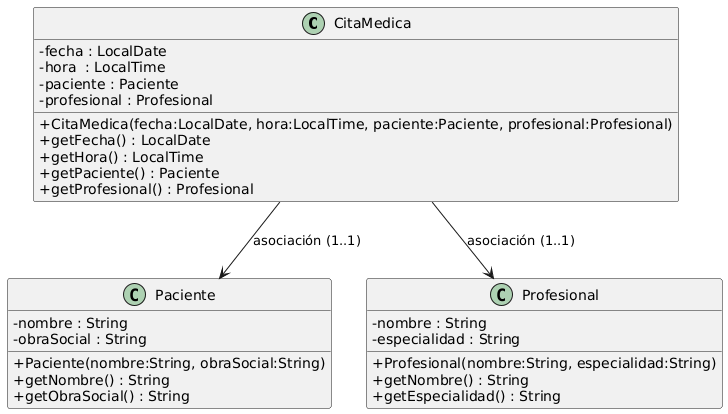

The diagram above was rendered by PlantUML. Its source (embedded in the PNG):
@startuml
skinparam classAttributeIconSize 0

class CitaMedica {
  - fecha : LocalDate
  - hora  : LocalTime
  - paciente : Paciente
  - profesional : Profesional
  + CitaMedica(fecha:LocalDate, hora:LocalTime, paciente:Paciente, profesional:Profesional)
  + getFecha() : LocalDate
  + getHora() : LocalTime
  + getPaciente() : Paciente
  + getProfesional() : Profesional
}

class Paciente {
  - nombre : String
  - obraSocial : String
  + Paciente(nombre:String, obraSocial:String)
  + getNombre() : String
  + getObraSocial() : String
}

class Profesional {
  - nombre : String
  - especialidad : String
  + Profesional(nombre:String, especialidad:String)
  + getNombre() : String
  + getEspecialidad() : String
}

' Asociaciones unidireccionales (1..1)
CitaMedica --> Paciente : asociación (1..1)
CitaMedica --> Profesional : asociación (1..1)
@enduml